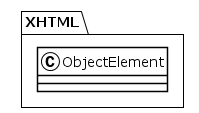

The diagram above was rendered by PlantUML. Its source (embedded in the PNG):
@startuml
!theme plain
package XHTML {
class ObjectElement {
}
}
@enduml